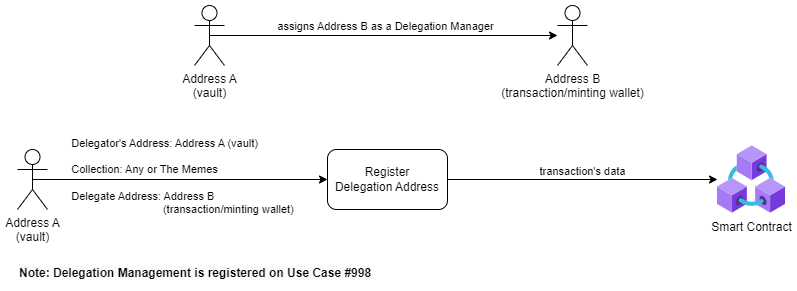

The diagram above was exported from draw.io. Its source (the exported page's mxGraphModel, read from the mxfile embedded in the PNG):
<mxGraphModel dx="1434" dy="788" grid="1" gridSize="10" guides="1" tooltips="1" connect="1" arrows="1" fold="1" page="1" pageScale="1" pageWidth="827" pageHeight="1169" math="0" shadow="0">
  <root>
    <mxCell id="0" />
    <mxCell id="1" parent="0" />
    <mxCell id="2" value="Address A&lt;br&gt;(vault)" style="shape=umlActor;verticalLabelPosition=bottom;verticalAlign=top;html=1;outlineConnect=0;" vertex="1" parent="1">
      <mxGeometry x="34" y="684" width="30" height="60" as="geometry" />
    </mxCell>
    <mxCell id="3" value="Register &lt;br&gt;Delegation Address" style="rounded=1;whiteSpace=wrap;html=1;" vertex="1" parent="1">
      <mxGeometry x="344" y="684" width="120" height="60" as="geometry" />
    </mxCell>
    <mxCell id="4" value="" style="endArrow=classic;html=1;rounded=0;exitX=0.5;exitY=0.5;exitDx=0;exitDy=0;exitPerimeter=0;entryX=0;entryY=0.5;entryDx=0;entryDy=0;" edge="1" source="2" target="3" parent="1">
      <mxGeometry width="50" height="50" relative="1" as="geometry">
        <mxPoint x="394" y="864" as="sourcePoint" />
        <mxPoint x="444" y="814" as="targetPoint" />
      </mxGeometry>
    </mxCell>
    <mxCell id="5" value="&lt;div style=&quot;border-color: var(--border-color); text-align: left;&quot;&gt;Delegator's Address: Address A (vault)&amp;nbsp;&lt;/div&gt;&lt;br style=&quot;border-color: var(--border-color);&quot;&gt;&lt;div style=&quot;border-color: var(--border-color); text-align: left;&quot;&gt;Collection: Any or The Memes&lt;/div&gt;&lt;br style=&quot;border-color: var(--border-color);&quot;&gt;&lt;div style=&quot;border-color: var(--border-color); text-align: left;&quot;&gt;Delegate Address: Address B&lt;/div&gt;&lt;div style=&quot;border-color: var(--border-color); text-align: left;&quot;&gt;&amp;nbsp; &amp;nbsp; &amp;nbsp; &amp;nbsp; &amp;nbsp; &amp;nbsp; &amp;nbsp; &amp;nbsp; &amp;nbsp; &amp;nbsp; &amp;nbsp; &amp;nbsp; &amp;nbsp; &amp;nbsp; &amp;nbsp; (transaction/minting wallet)&lt;br&gt;&lt;/div&gt;&lt;div style=&quot;border-color: var(--border-color); text-align: left;&quot;&gt;&lt;br&gt;&lt;/div&gt;&lt;div style=&quot;border-color: var(--border-color); text-align: left;&quot;&gt;&lt;br&gt;&lt;/div&gt;" style="edgeLabel;html=1;align=center;verticalAlign=middle;resizable=0;points=[];labelBackgroundColor=none;" vertex="1" connectable="0" parent="4">
      <mxGeometry x="-0.5543" y="-1" relative="1" as="geometry">
        <mxPoint x="83" y="8" as="offset" />
      </mxGeometry>
    </mxCell>
    <mxCell id="6" value="Smart Contract" style="aspect=fixed;html=1;points=[];align=center;image;fontSize=12;image=img/lib/azure2/blockchain/Azure_Blockchain_Service.svg;" vertex="1" parent="1">
      <mxGeometry x="734" y="680" width="68" height="68" as="geometry" />
    </mxCell>
    <mxCell id="7" value="" style="endArrow=classic;html=1;rounded=0;exitX=1;exitY=0.5;exitDx=0;exitDy=0;" edge="1" source="3" target="6" parent="1">
      <mxGeometry width="50" height="50" relative="1" as="geometry">
        <mxPoint x="394" y="864" as="sourcePoint" />
        <mxPoint x="444" y="814" as="targetPoint" />
      </mxGeometry>
    </mxCell>
    <mxCell id="8" value="&lt;div style=&quot;border-color: var(--border-color); text-align: left;&quot;&gt;&lt;div style=&quot;border-color: var(--border-color);&quot;&gt;&lt;div style=&quot;border-color: var(--border-color);&quot;&gt;&lt;div style=&quot;border-color: var(--border-color);&quot;&gt;transaction's data&lt;br&gt;&lt;/div&gt;&lt;/div&gt;&lt;/div&gt;&lt;/div&gt;" style="edgeLabel;html=1;align=center;verticalAlign=middle;resizable=0;points=[];labelBackgroundColor=none;" vertex="1" connectable="0" parent="1">
      <mxGeometry x="598" y="705" as="geometry" />
    </mxCell>
    <mxCell id="9" value="&lt;span style=&quot;color: rgb(0, 0, 0); font-family: Helvetica; font-size: 12px; font-style: normal; font-variant-ligatures: normal; font-variant-caps: normal; letter-spacing: normal; orphans: 2; text-align: left; text-indent: 0px; text-transform: none; widows: 2; word-spacing: 0px; -webkit-text-stroke-width: 0px; background-color: rgb(251, 251, 251); text-decoration-thickness: initial; text-decoration-style: initial; text-decoration-color: initial; float: none; display: inline !important;&quot;&gt;Note: Delegation Management is registered on Use Case #998&lt;/span&gt;" style="text;whiteSpace=wrap;html=1;fontStyle=1" vertex="1" parent="1">
      <mxGeometry x="34" y="794" width="380" height="26" as="geometry" />
    </mxCell>
    <mxCell id="10" value="Address A&lt;br&gt;(vault)" style="shape=umlActor;verticalLabelPosition=bottom;verticalAlign=top;html=1;outlineConnect=0;" vertex="1" parent="1">
      <mxGeometry x="211" y="540" width="30" height="60" as="geometry" />
    </mxCell>
    <mxCell id="11" value="" style="endArrow=classic;html=1;rounded=0;exitX=0.5;exitY=0.5;exitDx=0;exitDy=0;exitPerimeter=0;" edge="1" source="10" target="13" parent="1">
      <mxGeometry width="50" height="50" relative="1" as="geometry">
        <mxPoint x="401" y="670" as="sourcePoint" />
        <mxPoint x="501" y="570" as="targetPoint" />
      </mxGeometry>
    </mxCell>
    <mxCell id="12" value="assigns Address B as a Delegation Manager" style="edgeLabel;html=1;align=center;verticalAlign=middle;resizable=0;points=[];" vertex="1" connectable="0" parent="11">
      <mxGeometry x="-0.23" y="-1" relative="1" as="geometry">
        <mxPoint x="41" y="-11" as="offset" />
      </mxGeometry>
    </mxCell>
    <mxCell id="13" value="Address B&lt;br&gt;(transaction/minting wallet)" style="shape=umlActor;verticalLabelPosition=bottom;verticalAlign=top;html=1;outlineConnect=0;" vertex="1" parent="1">
      <mxGeometry x="574" y="540" width="30" height="60" as="geometry" />
    </mxCell>
  </root>
</mxGraphModel>